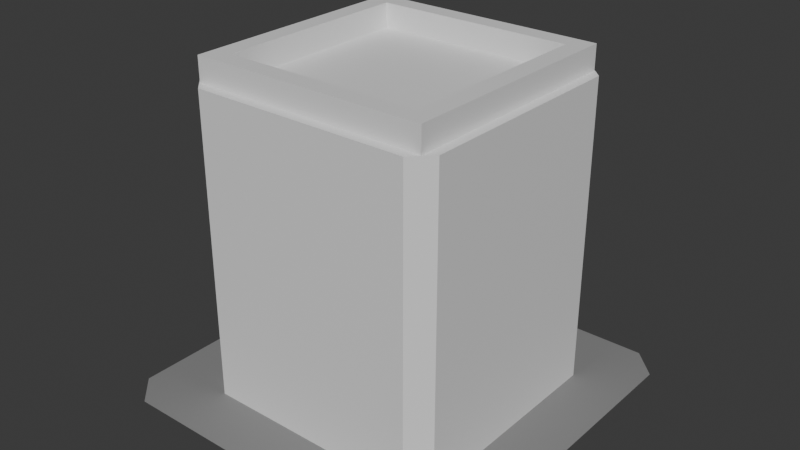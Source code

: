 # Source: small_tower.blend  (saved by Blender 4.4.32; exported with 4.5.12 LTS)
import bpy
from mathutils import Matrix  # noqa: F401  (used for matrix-valued properties, if any)

bpy.ops.wm.read_factory_settings(use_empty=True)
scene = bpy.context.scene
scene.name = 'Scene'

# ---- collections
col_collection = bpy.data.collections.new('Collection'); scene.collection.children.link(col_collection)

# ---- materials (node trees are filled in below, after node groups)
mat_material = bpy.data.materials.new('Material')
mat_material_001 = bpy.data.materials.new('Material.001')

# ---- material node trees
mat_material.use_nodes = True; mat_material.node_tree.nodes.clear()
_N = mat_material.node_tree.nodes; _L = mat_material.node_tree.links
n0 = _N.new('ShaderNodeBsdfPrincipled'); n0.name = 'Principled BSDF'; n0.location = (10, 300)
n1 = _N.new('ShaderNodeOutputMaterial'); n1.name = 'Material Output'; n1.location = (300, 300)
_L.new(n0.outputs[0], n1.inputs[0])
n1.is_active_output = True
mat_material_001.use_nodes = True; mat_material_001.node_tree.nodes.clear()
_N = mat_material_001.node_tree.nodes; _L = mat_material_001.node_tree.links
n0 = _N.new('ShaderNodeBsdfPrincipled'); n0.name = 'Principled BSDF'; n0.location = (10, 300)
n0.inputs[0].default_value = (0.2382, 0.2382, 0.2382, 1.0)
n0.inputs[2].default_value = 0.7885
n1 = _N.new('ShaderNodeOutputMaterial'); n1.name = 'Material Output'; n1.location = (300, 300)
_L.new(n0.outputs[0], n1.inputs[0])
n1.is_active_output = True

# ---- world
world_world = bpy.data.worlds.new('World'); scene.world = world_world
world_world.use_nodes = True; world_world.node_tree.nodes.clear()
_N = world_world.node_tree.nodes; _L = world_world.node_tree.links
n0 = _N.new('ShaderNodeOutputWorld'); n0.name = 'World Output'; n0.location = (300, 300)
n1 = _N.new('ShaderNodeBackground'); n1.name = 'Background'; n1.location = (10, 300)
n1.inputs[0].default_value = (0.05088, 0.05088, 0.05088, 1.0)
_L.new(n1.outputs[0], n0.inputs[0])
n0.is_active_output = True
world_world.color = (0.05088, 0.05088, 0.05088)
world_world.sun_shadow_jitter_overblur = 0.0

# ---- meshes
me_cube_002 = bpy.data.meshes.new('Cube.002')
me_cube_002.from_pydata([(-0.1479, 0.1726, -0.143), (-0.1726, 0.1479, -0.143), (-0.1726, -0.1479, -0.143), (-0.1479, -0.1726, -0.143), (0.1726, 0.1479, -0.143), (0.1479, 0.1726, -0.143), (0.1479, -0.1726, -0.143), (0.1726, -0.1479, -0.143), (-0.09286, -0.09286, 0.143), (-0.09286, 0.09286, 0.143), (0.09286, 0.09286, 0.143), (0.09286, -0.09286, 0.143), (-0.1106, -0.1106, 0.143), (-0.1106, 0.1106, 0.143), (0.1106, 0.1106, 0.143), (0.1106, -0.1106, 0.143), (-0.1106, -0.1106, 0.1658), (-0.1106, 0.1106, 0.1658), (0.1106, 0.1106, 0.1658), (0.1106, -0.1106, 0.1658), (-0.09286, -0.09286, 0.1658), (-0.09286, 0.09286, 0.1658), (0.09286, 0.09286, 0.1658), (0.09286, -0.09286, 0.1658), (-0.1025, -0.1196, -0.143), (-0.1196, -0.1025, -0.143), (-0.1196, 0.1025, -0.143), (-0.1025, 0.1196, -0.143), (-0.1025, 0.1196, 0.143), (-0.1196, 0.1025, 0.143), (-0.1106, 0.1106, 0.143), (0.1196, -0.1025, -0.143), (0.1025, -0.1196, -0.143), (0.1025, 0.1196, -0.143), (0.1196, 0.1025, -0.143), (-0.1196, -0.1025, 0.143), (-0.1025, -0.1196, 0.143), (-0.1106, -0.1106, 0.143), (0.1196, 0.1025, 0.143), (0.1025, 0.1196, 0.143), (0.1106, 0.1106, 0.143), (0.1025, -0.1196, 0.143), (0.1196, -0.1025, 0.143), (0.1106, -0.1106, 0.143), (-0.1025, 0.1196, -0.143), (-0.1196, 0.1025, -0.143), (-0.1196, -0.1025, -0.143), (-0.1025, -0.1196, -0.143), (0.1196, 0.1025, -0.143), (0.1025, 0.1196, -0.143), (0.1025, -0.1196, -0.143), (0.1196, -0.1025, -0.143)], [], [(1, 2, 3, 6, 7, 4, 5, 0), (27, 28, 39, 33), (12, 13, 30, 29, 35, 37), (15, 12, 37, 36, 41, 43), (25, 35, 29, 26), (32, 41, 36, 24), (10, 9, 8, 11), (13, 14, 40, 39, 28, 30), (34, 38, 42, 31), (14, 15, 43, 42, 38, 40), (15, 14, 18, 19), (8, 9, 21, 20), (10, 11, 23, 22), (14, 13, 17, 18), (20, 21, 17, 16), (21, 22, 18, 17), (22, 23, 19, 18), (23, 20, 16, 19), (11, 8, 20, 23), (13, 12, 16, 17), (9, 10, 22, 21), (12, 15, 19, 16), (28, 29, 30), (35, 36, 37), (38, 39, 40), (41, 42, 43), (28, 27, 26, 29), (24, 36, 35, 25), (38, 34, 33, 39), (41, 32, 31, 42), (25, 26, 45, 46), (26, 27, 44, 45), (31, 32, 50, 51), (32, 24, 47, 50), (27, 33, 49, 44), (33, 34, 48, 49), (34, 31, 51, 48), (24, 25, 46, 47)])
me_cube_002.polygons.foreach_set('material_index', [1, 0, 0, 0, 0, 0, 0, 0, 0, 0, 0, 0, 0, 0, 0, 0, 0, 0, 0, 0, 0, 0, 0, 0, 0, 0, 0, 0, 0, 0, 0, 0, 0, 0, 0, 0, 0, 0])
_uv = me_cube_002.uv_layers.new(name='UVMap')
_uv.uv.foreach_set('vector', [0.125, 0.5179, 0.125, 0.7321, 0.1429, 0.75, 0.3571, 0.75, 0.375, 0.7321, 0.375, 0.5179, 0.3571, 0.5, 0.1429, 0.5, 0.375, 0.2679, 0.625, 0.2679, 0.625, 0.4821, 0.375, 0.4821, 0.8656, 0.7406, 0.8656, 0.5094, 0.8656, 0.5094, 0.875, 0.5179, 0.875, 0.7321, 0.8656, 0.7406, 0.6344, 0.7406, 0.8656, 0.7406, 0.8656, 0.7406, 0.8571, 0.75, 0.6429, 0.75, 0.6344, 0.7406, 0.375, 0.0179, 0.625, 0.0179, 0.625, 0.2321, 0.375, 0.2321, 0.375, 0.7679, 0.625, 0.7679, 0.625, 0.9821, 0.375, 0.9821, 0.653, 0.528, 0.847, 0.528, 0.847, 0.722, 0.653, 0.722, 0.8656, 0.5094, 0.6344, 0.5094, 0.6344, 0.5094, 0.6429, 0.5, 0.8571, 0.5, 0.8656, 0.5094, 0.375, 0.5179, 0.625, 0.5179, 0.625, 0.7321, 0.375, 0.7321, 0.6344, 0.5094, 0.6344, 0.7406, 0.6344, 0.7406, 0.625, 0.7321, 0.625, 0.5179, 0.6344, 0.5094, 0.6344, 0.7406, 0.6344, 0.5094, 0.6344, 0.5094, 0.6344, 0.7406, 0.847, 0.722, 0.847, 0.528, 0.847, 0.528, 0.847, 0.722, 0.653, 0.528, 0.653, 0.722, 0.653, 0.722, 0.653, 0.528, 0.6344, 0.5094, 0.8656, 0.5094, 0.8656, 0.5094, 0.6344, 0.5094, 0.847, 0.722, 0.847, 0.528, 0.8656, 0.5094, 0.8656, 0.7406, 0.847, 0.528, 0.653, 0.528, 0.6344, 0.5094, 0.8656, 0.5094, 0.653, 0.528, 0.653, 0.722, 0.6344, 0.7406, 0.6344, 0.5094, 0.653, 0.722, 0.847, 0.722, 0.8656, 0.7406, 0.6344, 0.7406, 0.653, 0.722, 0.847, 0.722, 0.847, 0.722, 0.653, 0.722, 0.8656, 0.5094, 0.8656, 0.7406, 0.8656, 0.7406, 0.8656, 0.5094, 0.847, 0.528, 0.653, 0.528, 0.653, 0.528, 0.847, 0.528, 0.8656, 0.7406, 0.6344, 0.7406, 0.6344, 0.7406, 0.8656, 0.7406, 0.625, 0.25, 0.625, 0.2321, 0.625, 0.2406, 0.625, 0.0179, 0.625, 0.0, 0.625, 0.00943, 0.625, 0.5, 0.625, 0.4821, 0.625, 0.4906, 0.625, 0.7679, 0.625, 0.75, 0.625, 0.7594, 0.625, 0.2679, 0.375, 0.2679, 0.375, 0.2321, 0.625, 0.2321, 0.375, 0.0, 0.625, 0.0, 0.625, 0.0179, 0.375, 0.0179, 0.625, 0.5179, 0.375, 0.5179, 0.375, 0.4821, 0.625, 0.4821, 0.625, 0.7679, 0.375, 0.7679, 0.375, 0.7321, 0.625, 0.7321, 0.375, 0.0179, 0.375, 0.2321, 0.375, 0.2321, 0.375, 0.0179, 0.375, 0.2321, 0.375, 0.2679, 0.375, 0.2679, 0.375, 0.2321, 0.375, 0.7321, 0.375, 0.7679, 0.375, 0.7679, 0.375, 0.7321, 0.375, 0.7679, 0.375, 0.9821, 0.375, 0.9821, 0.375, 0.7679, 0.375, 0.2679, 0.375, 0.4821, 0.375, 0.4821, 0.375, 0.2679, 0.375, 0.4821, 0.375, 0.5179, 0.375, 0.5179, 0.375, 0.4821, 0.375, 0.5179, 0.375, 0.7321, 0.375, 0.7321, 0.375, 0.5179, 0.375, 0.0, 0.375, 0.0179, 0.375, 0.0179, 0.375, 0.0])
me_cube_002.materials.append(mat_material)
me_cube_002.materials.append(mat_material_001)
me_cube_002.update()

# ---- objects
ob_cube_001 = bpy.data.objects.new('Cube.001', me_cube_002)

# ---- transforms, parenting, visibility, modifiers, constraints
ob_cube_001.location = (0.0, 0.0, 0.0)

# ---- collection membership
col_collection.objects.link(ob_cube_001)

# ---- scene / render settings (as saved in the file)
scene.frame_start = 1; scene.frame_end = 250; scene.frame_set(1)
scene.render.engine = 'BLENDER_EEVEE_NEXT'
bpy.context.view_layer.update()

# ---- added for rendering (the .blend has no active camera and no usable light): camera, sun
cam_auto = bpy.data.cameras.new('AutoCamera')
cam_auto.lens = 50.0
cam_auto.sensor_width = 36.0
cam_auto.clip_end = 1000.0
ob_auto_camera = bpy.data.objects.new('AutoCamera', cam_auto)
scene.collection.objects.link(ob_auto_camera)
ob_auto_camera.location = (0.534441, -0.641329, 0.438951)
ob_auto_camera.rotation_euler = (1.09748, -7.21219e-08, 0.694738)
scene.camera = ob_auto_camera
light_auto_sun = bpy.data.lights.new('AutoSun', 'SUN')
light_auto_sun.energy = 3.0
light_auto_sun.angle = 0.0523599
ob_auto_sun = bpy.data.objects.new('AutoSun', light_auto_sun)
scene.collection.objects.link(ob_auto_sun)
ob_auto_sun.rotation_euler = (0.872665, 0.174533, 0.523599)
bpy.context.view_layer.update()
